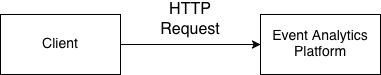

The diagram above was exported from draw.io. Its source (the exported page's mxGraphModel, read from the mxfile embedded in the PNG):
<mxGraphModel dx="821" dy="764" grid="1" gridSize="10" guides="1" tooltips="1" connect="1" arrows="1" fold="1" page="1" pageScale="1" pageWidth="850" pageHeight="1100" math="0" shadow="0">
  <root>
    <mxCell id="0" />
    <mxCell id="1" parent="0" />
    <mxCell id="MFvD4E0wyUDs2GW0_yYX-6" edge="1" parent="1" source="MFvD4E0wyUDs2GW0_yYX-1" style="edgeStyle=orthogonalEdgeStyle;rounded=0;orthogonalLoop=1;jettySize=auto;html=1;entryX=0;entryY=0.5;entryDx=0;entryDy=0;" target="MFvD4E0wyUDs2GW0_yYX-2">
      <mxGeometry relative="1" as="geometry" />
    </mxCell>
    <mxCell id="MFvD4E0wyUDs2GW0_yYX-1" parent="1" style="rounded=0;whiteSpace=wrap;html=1;" value="&lt;font style=&quot;font-size: 14px;&quot;&gt;Client&lt;/font&gt;" vertex="1">
      <mxGeometry height="60" width="120" x="235" y="240" as="geometry" />
    </mxCell>
    <mxCell id="MFvD4E0wyUDs2GW0_yYX-2" parent="1" style="rounded=0;whiteSpace=wrap;html=1;" value="&lt;font style=&quot;font-size: 14px;&quot;&gt;Event Analytics Platform&lt;/font&gt;" vertex="1">
      <mxGeometry height="60" width="120" x="495" y="240" as="geometry" />
    </mxCell>
    <mxCell id="MFvD4E0wyUDs2GW0_yYX-8" parent="1" style="text;html=1;whiteSpace=wrap;strokeColor=none;fillColor=none;align=center;verticalAlign=middle;rounded=0;" value="&lt;font size=&quot;3&quot;&gt;HTTP Request&lt;/font&gt;" vertex="1">
      <mxGeometry height="30" width="60" x="395" y="230" as="geometry" />
    </mxCell>
  </root>
</mxGraphModel>